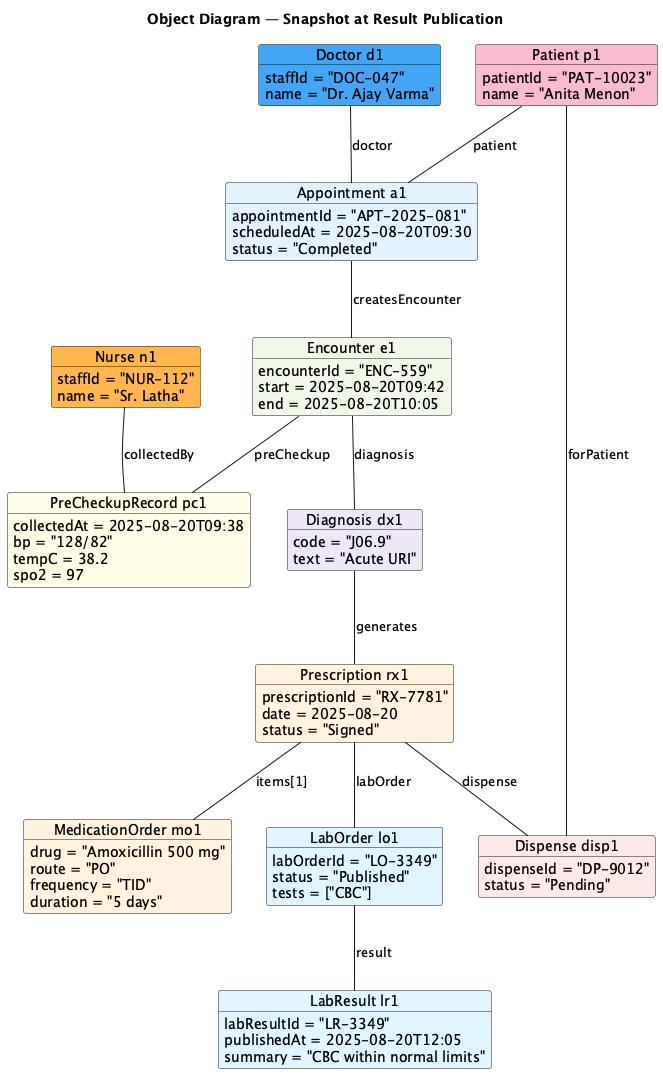

The diagram above was rendered by PlantUML. Its source (embedded in the PNG):
@startuml
title Object Diagram — Snapshot at Result Publication
top to bottom direction

' Actors / people
object "Patient p1" as P1 #F8BBD0 {
  patientId = "PAT-10023"
  name = "Anita Menon"
}
object "Doctor d1" as D1 #42A5F5 {
  staffId = "DOC-047"
  name = "Dr. Ajay Varma"
}
object "Nurse n1" as N1 #FFB74D {
  staffId = "NUR-112"
  name = "Sr. Latha"
}

' Appointment & encounter
object "Appointment a1" as A1 #E3F2FD {
  appointmentId = "APT-2025-081"
  scheduledAt = 2025-08-20T09:30
  status = "Completed"
}
object "Encounter e1" as E1 #F1F8E9 {
  encounterId = "ENC-559"
  start = 2025-08-20T09:42
  end = 2025-08-20T10:05
}

' L2 diagnostics
object "PreCheckupRecord pc1" as PC1 #FFFDE7 {
  collectedAt = 2025-08-20T09:38
  bp = "128/82"
  tempC = 38.2
  spo2 = 97
}
object "Diagnosis dx1" as DX1 #EDE7F6 {
  code = "J06.9"
  text = "Acute URI"
}

' Prescription
object "Prescription rx1" as RX1 #FFF3E0 {
  prescriptionId = "RX-7781"
  date = 2025-08-20
  status = "Signed"
}
object "MedicationOrder mo1" as MO1 #FFF3E0 {
  drug = "Amoxicillin 500 mg"
  route = "PO"
  frequency = "TID"
  duration = "5 days"
}

' Lab
object "LabOrder lo1" as LO1 #E1F5FE {
  labOrderId = "LO-3349"
  status = "Published"
  tests = ["CBC"]
}
object "LabResult lr1" as LR1 #E1F5FE {
  labResultId = "LR-3349"
  publishedAt = 2025-08-20T12:05
  summary = "CBC within normal limits"
}

' (Optional) pharmacy state at this snapshot
object "Dispense disp1" as DISP1 #FBE9E7 {
  dispenseId = "DP-9012"
  status = "Pending"
}

' Links
P1 -- A1  : patient
D1 -- A1  : doctor
A1 -- E1  : createsEncounter
N1 -- PC1 : collectedBy
E1 -- PC1 : preCheckup
E1 -- DX1 : diagnosis
DX1 -- RX1 : generates
RX1 -- MO1 : items[1]
RX1 -- LO1 : labOrder
LO1 -- LR1 : result
RX1 -- DISP1 : dispense
P1 -- DISP1  : forPatient
@enduml